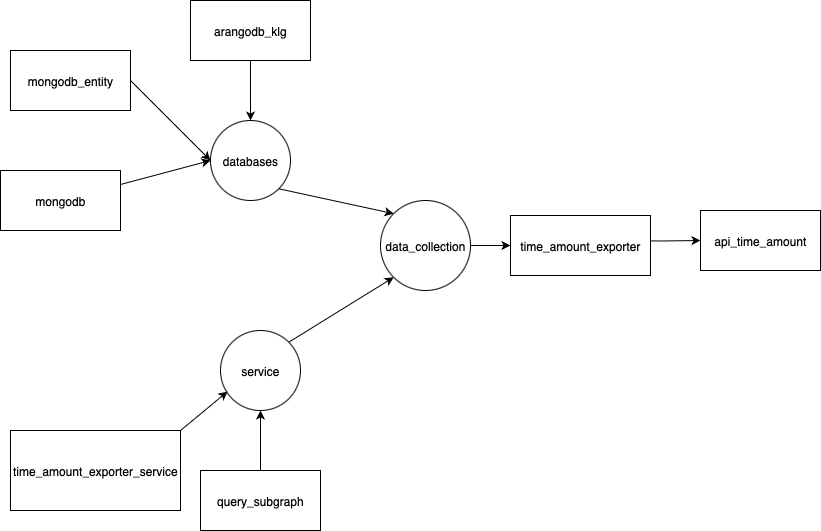

The diagram above was exported from draw.io. Its source (the exported page's mxGraphModel, read from the mxfile embedded in the PNG):
<mxGraphModel dx="1845" dy="697" grid="1" gridSize="10" guides="1" tooltips="1" connect="1" arrows="1" fold="1" page="1" pageScale="1" pageWidth="827" pageHeight="1169" math="0" shadow="0">
  <root>
    <mxCell id="0" />
    <mxCell id="1" parent="0" />
    <mxCell id="tWetTRDcdePiIdU9MuRJ-104" value="" style="edgeStyle=orthogonalEdgeStyle;rounded=0;orthogonalLoop=1;jettySize=auto;html=1;" edge="1" parent="1" target="tWetTRDcdePiIdU9MuRJ-103">
      <mxGeometry relative="1" as="geometry">
        <mxPoint x="300" y="310" as="sourcePoint" />
      </mxGeometry>
    </mxCell>
    <mxCell id="tWetTRDcdePiIdU9MuRJ-89" value="service" style="ellipse;whiteSpace=wrap;html=1;aspect=fixed;" vertex="1" parent="1">
      <mxGeometry x="-100" y="400" width="80" height="80" as="geometry" />
    </mxCell>
    <mxCell id="tWetTRDcdePiIdU9MuRJ-90" value="" style="endArrow=classic;html=1;rounded=0;exitX=1;exitY=0;exitDx=0;exitDy=0;entryX=0;entryY=1;entryDx=0;entryDy=0;" edge="1" parent="1" source="tWetTRDcdePiIdU9MuRJ-89" target="tWetTRDcdePiIdU9MuRJ-105">
      <mxGeometry width="50" height="50" relative="1" as="geometry">
        <mxPoint x="400" y="500" as="sourcePoint" />
        <mxPoint x="20" y="350" as="targetPoint" />
      </mxGeometry>
    </mxCell>
    <mxCell id="tWetTRDcdePiIdU9MuRJ-91" value="time_amount_exporter_service" style="rounded=0;whiteSpace=wrap;html=1;" vertex="1" parent="1">
      <mxGeometry x="-310" y="500" width="170" height="80" as="geometry" />
    </mxCell>
    <mxCell id="tWetTRDcdePiIdU9MuRJ-92" value="" style="endArrow=classic;html=1;rounded=0;exitX=1;exitY=0;exitDx=0;exitDy=0;entryX=0.088;entryY=0.763;entryDx=0;entryDy=0;entryPerimeter=0;" edge="1" parent="1" source="tWetTRDcdePiIdU9MuRJ-91" target="tWetTRDcdePiIdU9MuRJ-89">
      <mxGeometry width="50" height="50" relative="1" as="geometry">
        <mxPoint x="-100" y="470" as="sourcePoint" />
        <mxPoint x="-50" y="420" as="targetPoint" />
      </mxGeometry>
    </mxCell>
    <mxCell id="tWetTRDcdePiIdU9MuRJ-94" value="" style="edgeStyle=orthogonalEdgeStyle;rounded=0;orthogonalLoop=1;jettySize=auto;html=1;" edge="1" parent="1" source="tWetTRDcdePiIdU9MuRJ-93" target="tWetTRDcdePiIdU9MuRJ-89">
      <mxGeometry relative="1" as="geometry" />
    </mxCell>
    <mxCell id="tWetTRDcdePiIdU9MuRJ-93" value="query_subgraph" style="rounded=0;whiteSpace=wrap;html=1;" vertex="1" parent="1">
      <mxGeometry x="-120" y="540" width="120" height="60" as="geometry" />
    </mxCell>
    <mxCell id="tWetTRDcdePiIdU9MuRJ-95" value="databases" style="ellipse;whiteSpace=wrap;html=1;aspect=fixed;" vertex="1" parent="1">
      <mxGeometry x="-110" y="190" width="80" height="80" as="geometry" />
    </mxCell>
    <mxCell id="tWetTRDcdePiIdU9MuRJ-96" value="" style="endArrow=classic;html=1;rounded=0;exitX=1;exitY=1;exitDx=0;exitDy=0;entryX=0;entryY=0;entryDx=0;entryDy=0;" edge="1" parent="1" source="tWetTRDcdePiIdU9MuRJ-95" target="tWetTRDcdePiIdU9MuRJ-105">
      <mxGeometry width="50" height="50" relative="1" as="geometry">
        <mxPoint x="-120" y="380" as="sourcePoint" />
        <mxPoint x="20.000000000000227" y="270" as="targetPoint" />
      </mxGeometry>
    </mxCell>
    <mxCell id="tWetTRDcdePiIdU9MuRJ-97" value="arangodb_klg" style="rounded=0;whiteSpace=wrap;html=1;" vertex="1" parent="1">
      <mxGeometry x="-130" y="70" width="120" height="60" as="geometry" />
    </mxCell>
    <mxCell id="tWetTRDcdePiIdU9MuRJ-98" value="mongodb" style="rounded=0;whiteSpace=wrap;html=1;" vertex="1" parent="1">
      <mxGeometry x="-320" y="240" width="120" height="60" as="geometry" />
    </mxCell>
    <mxCell id="tWetTRDcdePiIdU9MuRJ-99" value="mongodb_entity" style="rounded=0;whiteSpace=wrap;html=1;" vertex="1" parent="1">
      <mxGeometry x="-310" y="120" width="120" height="60" as="geometry" />
    </mxCell>
    <mxCell id="tWetTRDcdePiIdU9MuRJ-100" value="" style="endArrow=classic;html=1;rounded=0;entryX=0;entryY=0.5;entryDx=0;entryDy=0;" edge="1" parent="1" source="tWetTRDcdePiIdU9MuRJ-98" target="tWetTRDcdePiIdU9MuRJ-95">
      <mxGeometry width="50" height="50" relative="1" as="geometry">
        <mxPoint x="-120" y="380" as="sourcePoint" />
        <mxPoint x="-70" y="330" as="targetPoint" />
      </mxGeometry>
    </mxCell>
    <mxCell id="tWetTRDcdePiIdU9MuRJ-101" value="" style="endArrow=classic;html=1;rounded=0;exitX=1;exitY=0.5;exitDx=0;exitDy=0;entryX=0;entryY=0.5;entryDx=0;entryDy=0;" edge="1" parent="1" source="tWetTRDcdePiIdU9MuRJ-99" target="tWetTRDcdePiIdU9MuRJ-95">
      <mxGeometry width="50" height="50" relative="1" as="geometry">
        <mxPoint x="-120" y="380" as="sourcePoint" />
        <mxPoint x="-70" y="330" as="targetPoint" />
      </mxGeometry>
    </mxCell>
    <mxCell id="tWetTRDcdePiIdU9MuRJ-102" value="" style="endArrow=classic;html=1;rounded=0;exitX=0.5;exitY=1;exitDx=0;exitDy=0;" edge="1" parent="1" source="tWetTRDcdePiIdU9MuRJ-97">
      <mxGeometry width="50" height="50" relative="1" as="geometry">
        <mxPoint x="-120" y="380" as="sourcePoint" />
        <mxPoint x="-70" y="190" as="targetPoint" />
      </mxGeometry>
    </mxCell>
    <mxCell id="tWetTRDcdePiIdU9MuRJ-103" value="api_time_amount" style="whiteSpace=wrap;html=1;" vertex="1" parent="1">
      <mxGeometry x="380" y="280" width="120" height="60" as="geometry" />
    </mxCell>
    <mxCell id="tWetTRDcdePiIdU9MuRJ-107" value="" style="edgeStyle=orthogonalEdgeStyle;rounded=0;orthogonalLoop=1;jettySize=auto;html=1;" edge="1" parent="1" source="tWetTRDcdePiIdU9MuRJ-105" target="tWetTRDcdePiIdU9MuRJ-106">
      <mxGeometry relative="1" as="geometry" />
    </mxCell>
    <mxCell id="tWetTRDcdePiIdU9MuRJ-105" value="data_collection" style="ellipse;whiteSpace=wrap;html=1;aspect=fixed;" vertex="1" parent="1">
      <mxGeometry x="60" y="270" width="90" height="90" as="geometry" />
    </mxCell>
    <mxCell id="tWetTRDcdePiIdU9MuRJ-106" value="time_amount_exporter" style="whiteSpace=wrap;html=1;" vertex="1" parent="1">
      <mxGeometry x="190" y="285" width="140" height="60" as="geometry" />
    </mxCell>
  </root>
</mxGraphModel>